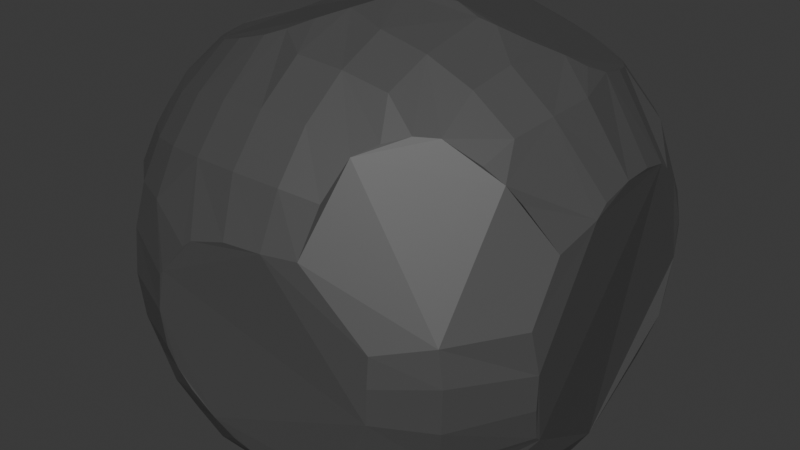 # Source: Rock3.blend  (saved by Blender 4.0.36; exported with 4.5.12 LTS)
import bpy
from mathutils import Matrix  # noqa: F401  (used for matrix-valued properties, if any)

bpy.ops.wm.read_factory_settings(use_empty=True)
scene = bpy.context.scene
scene.name = 'Scene'

# ---- collections
col_collection = bpy.data.collections.new('Collection'); scene.collection.children.link(col_collection)

# ---- materials (node trees are filled in below, after node groups)
mat_material = bpy.data.materials.new('Material')
mat_material.use_transparent_shadow = False

# ---- material node trees
mat_material.use_nodes = True; mat_material.node_tree.nodes.clear()
_N = mat_material.node_tree.nodes; _L = mat_material.node_tree.links
n0 = _N.new('ShaderNodeBsdfPrincipled'); n0.name = 'Principled BSDF'; n0.location = (10, 300)
n0.inputs[0].default_value = (0.07481, 0.07481, 0.07481, 1.0)
n0.inputs[3].default_value = 1.45
n1 = _N.new('ShaderNodeOutputMaterial'); n1.name = 'Material Output'; n1.location = (300, 300)
_L.new(n0.outputs[0], n1.inputs[0])
n1.is_active_output = True

# ---- world
world_world = bpy.data.worlds.new('World'); scene.world = world_world
world_world.use_nodes = True; world_world.node_tree.nodes.clear()
_N = world_world.node_tree.nodes; _L = world_world.node_tree.links
n0 = _N.new('ShaderNodeOutputWorld'); n0.name = 'World Output'; n0.location = (300, 300)
n1 = _N.new('ShaderNodeBackground'); n1.name = 'Background'; n1.location = (10, 300)
n1.inputs[0].default_value = (0.05088, 0.05088, 0.05088, 1.0)
_L.new(n1.outputs[0], n0.inputs[0])
n0.is_active_output = True
world_world.color = (0.05088, 0.05088, 0.05088)
world_world.use_sun_shadow = False
world_world.sun_shadow_jitter_overblur = 0.0

# ---- meshes
me_cube_002 = bpy.data.meshes.new('Cube.002')
me_cube_002.from_pydata([(-0.5, -0.5, -0.5), (-0.5, -0.5, 0.5), (-0.5, 0.5, -0.5), (0.5, -0.5, -0.5), (-0.5351, 0.4188, -0.5351), (-0.5729, 0.2966, -0.5729), (-0.5996, 0.1534, -0.5996), (-0.6096, 9.313e-10, -0.6096), (-0.5729, -0.5729, 0.2966), (-0.5351, -0.5351, 0.4188), (-0.5351, -0.4188, 0.5351), (-0.5996, 0.5996, -0.1534), (-0.5729, 0.5729, -0.2966), (-0.5351, 0.5351, -0.4188), (1.583e-08, 0.6096, -0.6096), (-0.1534, 0.5996, -0.5996), (-0.2966, 0.5729, -0.5729), (-0.4188, 0.5351, -0.5351), (-0.2966, 0.5729, 0.5729), (-0.1534, 0.5996, 0.5996), (-5.588e-09, 0.6096, 0.6096), (0.5351, 0.5351, 0.4188), (0.5729, 0.5729, 0.2966), (0.5996, 0.5996, 0.1534), (0.5729, 0.5729, -0.2966), (0.5351, -0.4188, -0.5351), (0.6096, -1.863e-09, 0.6096), (0.5996, -0.1534, 0.5996), (0.5729, -0.2966, 0.5729), (0.6096, -0.6096, -2.794e-09), (0.5996, -0.5996, -0.1534), (0.5729, -0.5729, -0.2966), (0.5351, -0.5351, -0.4188), (-0.4188, -0.5351, -0.5351), (-0.2966, -0.5729, -0.5729), (-0.1534, -0.5996, -0.5996), (-1.211e-08, -0.6096, -0.6096), (0.1534, -0.5996, -0.5996), (0.2966, -0.5729, -0.5729), (0.4188, -0.5351, -0.5351), (0.1534, -0.5996, 0.5996), (-9.313e-10, -0.6096, 0.6096), (-0.1534, -0.5996, 0.5996), (-0.2966, -0.5729, 0.5729), (-0.4188, -0.5351, 0.5351), (-0.6105, -0.4318, 0.4318), (-0.6641, -0.303, 0.4553), (-0.698, -0.1561, 0.4744), (-0.7099, -7.334e-09, 0.482), (-0.6641, 0.303, -0.4553), (-0.729, 0.3162, -0.3162), (-0.7684, 0.3281, -0.1619), (-0.7818, 0.3331, 1.118e-08), (-0.6105, 0.4318, -0.4318), (-0.6641, 0.4553, -0.303), (-0.698, 0.4744, -0.1561), (-0.303, 0.6641, 0.4553), (-0.1561, 0.698, 0.4744), (-7.218e-09, 0.7099, 0.482), (0.1561, 0.698, 0.4744), (0.3162, 0.729, 0.3162), (0.303, 0.6641, 0.4553), (0.4553, 0.6641, -0.303), (0.4744, 0.698, -0.1561), (0.482, 0.7099, 1.513e-09), (0.4744, 0.698, 0.1561), (0.4553, 0.6641, 0.303), (0.4318, 0.6105, 0.4318), (0.6105, 0.4318, 0.4318), (0.6105, -0.4318, -0.4318), (0.4318, -0.6105, -0.4318), (0.1561, -0.698, 0.4744), (7.334e-09, -0.7099, 0.482), (-0.1561, -0.698, -0.4744), (-0.1561, -0.698, 0.4744), (-0.303, -0.6641, -0.4553), (-0.3162, -0.729, -0.3162), (-0.3162, -0.729, 0.3162), (-0.303, -0.6641, 0.4553), (-0.4318, -0.6105, -0.4318), (-0.4553, -0.6641, -0.303), (-0.4744, -0.698, -0.1561), (-0.482, -0.7099, 1.63e-09), (-0.4744, -0.698, 0.1561), (-0.4553, -0.6641, 0.303), (-0.4318, -0.6105, 0.4318), (-0.4318, 0.4318, -0.6105), (-0.4318, -0.4318, -0.6105), (-0.1561, 0.4744, 0.698), (-0.303, 0.4553, 0.6641), (0.4744, -0.1561, 0.698), (0.4553, -0.303, 0.6641), (0.3162, -0.3162, 0.729), (0.1619, -0.3281, 0.7684), (0.303, -0.4553, 0.6641), (0.1561, -0.4744, 0.698), (-3.609e-09, -0.482, 0.7099), (-0.6025, -0.1087, -0.6025), (-0.5146, -0.4662, -0.5146), (-0.507, -0.507, -0.4838), (-0.5762, -0.5762, 0.2789), (-0.627, -0.439, 0.3921), (-0.6699, -0.3041, 0.443), (-0.7107, -0.1571, 0.448), (-0.7485, -6.397e-09, 0.4021), (-0.6945, 0.1716, -0.4724), (-0.74, 0.2731, -0.3195), (-0.7708, 0.3191, -0.1622), (-0.7875, 0.3117, 1.093e-08), (-0.5827, -0.5603, 0.2973), (-0.6885, 0.1558, -0.4865), (-0.6353, 2.573e-09, -0.5768), (-0.5433, -0.6439, 0.1546), (-0.5143, -0.6846, 7.464e-10), (-0.4976, -0.6798, -0.1556), (-0.4931, -0.6348, -0.3009), (-0.4991, -0.5614, -0.4234), (-0.5239, -0.4202, -0.5433), (-0.5522, -0.2978, -0.589), (-0.5896, -0.1536, -0.6075), (1.702e-08, 0.6282, -0.5859), (-0.1538, 0.615, -0.5801), (-0.2991, 0.6077, -0.5281), (-0.3091, 0.6941, 0.3909), (-0.1573, 0.713, 0.4433), (-6.815e-09, 0.7277, 0.4452), (0.1594, 0.7375, 0.3924), (0.2698, 0.7409, 0.3197), (0.3197, 0.7408, 0.2699), (0.3923, 0.6935, -0.3089), (0.4444, 0.7125, -0.1573), (0.4461, 0.7273, 2.945e-09), (0.3929, 0.7372, 0.1593), (1.726e-08, 0.632, -0.5811), (-0.1539, 0.6183, -0.5759), (-0.2992, 0.6096, -0.5257), (-0.4385, 0.6056, -0.4309), (-0.5253, 0.6098, -0.2992), (-0.5753, 0.6188, -0.1539), (-0.5802, 0.6327, -4.242e-09), (-0.4309, 0.6055, -0.4385), (-0.416, 0.606, -0.4484), (0.3547, 0.685, -0.3631), (0.593, 0.6226, -2.235e-09), (0.5882, 0.5882, -0.2147), (0.5896, 0.6075, -0.1536), (0.6276, 0.4393, 0.3908), (0.6349, 0.3731, 0.4425), (0.6811, -0.2293, 0.4649), (0.6472, -0.3435, -0.4479), (0.6621, -0.4544, -0.3079), (0.6422, 0.3015, 0.4836), (0.6553, 0.1549, 0.5288), (0.6673, 3.357e-09, 0.5362), (0.6773, -0.1555, 0.5008), (0.6812, -0.5185, 1.609e-09), (0.6731, -0.5062, -0.1554), (0.6625, -0.4574, -0.3029), (0.6424, -0.3015, -0.4833), (0.6023, 0.6023, 0.1117), (0.5868, 0.555, -0.2976), (0.605, 0.5928, 0.1535), (0.6176, 0.5153, 0.2998), (0.5937, 0.616, -0.05273), (0.6007, 0.607, 0.083), (0.4461, -0.6431, -0.3534), (0.3312, -0.6524, -0.4501), (0.1579, -0.7197, 0.4293), (6.629e-09, -0.739, 0.4219), (-0.08848, -0.7032, -0.4777), (-0.1574, -0.7136, -0.442), (-0.1608, -0.7555, 0.3549), (-0.2877, -0.7363, -0.3184), (-0.1996, -0.7588, 0.3252), (-0.3205, -0.7434, -0.2597), (-0.3275, -0.7666, 0.1691), (-0.3593, -0.7534, -0.1607), (-0.3715, -0.7633, 5.949e-09), (-0.3316, -0.7667, 0.1618), (0.4852, -0.6409, -0.3014), (0.5472, -0.6409, -0.1545), (0.5619, -0.6471, -5.143e-09), (-1.728e-08, -0.6907, -0.5065), (0.1554, -0.6712, -0.5085), (0.3024, -0.6551, -0.467), (-0.3629, 0.4444, -0.6392), (-0.4421, 0.3753, -0.634), (-0.4467, -0.3498, -0.6446), (-0.3228, -0.4517, -0.6559), (0.17, -0.4726, -0.6948), (-0.3015, 0.482, -0.6434), (-0.1549, 0.5302, -0.6542), (0.156, -0.4798, -0.6938), (-2.426e-09, -0.5173, -0.6822), (-0.1553, -0.5102, -0.6699), (-0.3025, -0.4637, -0.6576), (-0.4853, -0.3014, -0.6408), (-0.5572, -0.1543, -0.633), (-0.5856, -1.321e-09, -0.6284), (-0.5638, 0.1542, -0.6278), (-0.4984, 0.3007, -0.6307), (-0.5484, -0.376, 0.5484), (-0.6012, -0.2986, 0.5364), (-0.6552, -0.1549, 0.5289), (-0.6675, -6.989e-09, 0.536), (-0.3072, 0.4109, 0.6848), (0.1849, -0.167, 0.8063), (0.1656, -0.2251, 0.7957), (0.1172, -0.3295, 0.7721), (-6.278e-09, -0.4518, 0.7245), (-0.04939, -0.4796, 0.7062), (-0.4993, -0.4233, 0.5612), (-0.4268, -0.4711, 0.5818), (-0.3, -0.511, 0.6209), (-0.1553, -0.5116, 0.6688), (0.5417, -0.3974, -0.5417), (0.2646, -0.4603, -0.673), (0.5073, -0.4223, -0.5554), (0.4282, -0.4602, -0.5897), (0.3022, -0.4706, -0.6523), (0.6136, -0.2995, -0.5205), (0.6359, -0.2362, -0.519), (0.2229, -0.4338, -0.6984), (0.008059, 0.609, -0.609), (0.5538, 0.5538, -0.3586), (0.4437, 0.6378, -0.3663), (0.05602, 0.6352, -0.5688), (0.3286, 0.6783, -0.4021), (0.06427, 0.6397, -0.5619), (0.3273, 0.6788, -0.4025), (0.5873, 0.5032, -0.3709), (1.35e-08, 0.5927, -0.6228), (-0.01759, 0.5367, -0.6648), (0.384, 0.1181, -0.7027), (0.6063, 0.1153, -0.5891), (0.00266, 0.6094, 0.6094), (0.5073, 0.5073, 0.4832), (0.6074, 0.03322, 0.6074), (0.1544, 0.6368, 0.5523), (0.2999, 0.6205, 0.5116), (0.4246, 0.5685, 0.4893), (0.5668, 0.4243, 0.4917), (-0.1414, 0.4751, 0.6992), (0.476, -0.1234, 0.7005), (0.3836, -0.1597, 0.7417), (0.327, -0.1757, 0.7649), (-5.51e-09, 0.6082, 0.6106), (0.5924, -3.355e-09, 0.6231), (0.6163, 0.2997, 0.517), (0.6305, 0.1542, 0.5603), (-0.1578, 0.4313, 0.7188), (0.1963, -0.1666, 0.8033), (0.185, -0.1652, 0.8064), (-0.1658, 0.4017, 0.731), (-0.6087, 0.6087, -0.01415), (-0.3115, 0.5683, 0.5683), (-0.705, 0.06461, 0.4788), (-0.7806, 0.3327, 0.0152), (-0.7651, 0.3677, 9.365e-09), (-0.7073, 0.4803, -0.03415), (-0.313, 0.66, 0.4535), (-0.3531, 0.4461, 0.6432), (-0.7881, 0.2921, 0.05134), (-0.7648, 0.08054, 0.352), (-0.5892, 0.6256, -3.797e-09), (-0.5765, 0.6342, 0.01231), (-0.3397, 0.6893, 0.3696), (-0.3863, 0.3864, 0.6569), (-0.6458, 0.09344, 0.5499), (0.5697, -0.3071, 0.5697), (0.6082, -0.6082, 0.02071), (0.2269, -0.5859, 0.5859), (0.666, -0.2948, 0.4564), (0.6178, -0.2998, 0.515), (0.1848, -0.6914, 0.4707), (0.442, -0.3756, 0.6339), (0.3498, -0.4467, 0.6446), (0.3009, -0.4946, 0.6336), (0.6842, -0.5015, 0.09116), (0.6845, -0.3061, 0.4123), (0.5552, -0.6493, 0.02664), (0.1959, -0.7144, 0.4175)], [], [(101, 45, 46, 102), (102, 46, 47, 103), (103, 47, 48, 104), (105, 106, 50, 49), (106, 107, 51, 50), (107, 108, 52, 51), (49, 50, 54, 53), (50, 51, 55, 54), (100, 8, 109), (9, 1, 10, 45), (266, 265, 264, 254, 259, 258, 257, 262, 263, 256, 268, 267, 261, 255, 260), (54, 55, 11, 12), (53, 54, 12, 13), (4, 53, 13, 2), (5, 49, 53, 4), (97, 111, 7), (123, 56, 57, 124), (124, 57, 58, 125), (125, 58, 59, 126), (128, 127, 60), (126, 59, 61, 60, 127), (129, 130, 63, 62), (130, 131, 64, 63), (131, 132, 65, 64), (128, 60, 66, 65, 132), (60, 61, 67, 66), (260, 255, 18, 56), (56, 18, 19, 57), (57, 19, 20, 58), (66, 67, 21, 22), (65, 66, 22, 23), (225, 62, 24, 224), (141, 135, 122), (146, 68, 147), (279, 148, 272), (149, 150, 69), (159, 23, 161), (153, 26, 27, 154), (273, 28, 269), (156, 155, 29, 30), (157, 156, 30, 31), (25, 69, 32, 3), (281, 274, 71, 167), (167, 71, 72, 168), (169, 170, 73), (168, 72, 74, 171), (172, 174, 76), (175, 173, 77), (171, 74, 78, 77, 173), (75, 76, 80, 79), (176, 177, 82, 81), (177, 178, 83, 82), (175, 77, 84, 83, 178), (77, 78, 85, 84), (3, 32, 70, 39), (277, 271, 274, 281, 280, 270, 278, 279, 272, 273, 269, 275, 276), (274, 271, 40, 71), (71, 40, 41, 72), (72, 41, 42, 74), (74, 42, 43, 78), (78, 43, 44, 85), (85, 44, 1, 9), (84, 85, 9, 8), (34, 75, 79, 33), (35, 73, 75, 34), (187, 188, 87), (2, 17, 86, 4), (217, 215, 25), (217, 25, 3, 39, 218), (219, 218, 39, 38), (193, 192, 37, 36), (194, 193, 36, 35), (195, 194, 35, 34), (117, 87, 33, 0, 98), (243, 244, 90), (207, 208, 93), (92, 93, 95, 94), (209, 210, 96), (240, 239, 238, 235, 246, 242, 250, 253, 252, 251, 245, 244, 243, 247, 237, 249, 248, 241, 236), (235, 20, 246), (19, 18, 89, 88), (211, 201, 10), (211, 10, 1, 44, 212), (213, 212, 44, 43), (214, 213, 43, 42), (95, 96, 41, 40), (276, 94, 277), (27, 90, 91, 28), (237, 247, 26), (79, 80, 115, 116), (80, 81, 114, 115), (81, 82, 113, 114), (82, 83, 112, 113), (7, 111, 110, 6), (6, 110, 105, 49, 5), (8, 9, 45, 101, 109), (83, 84, 8, 100, 112), (33, 79, 116, 99, 0), (0, 99, 98), (16, 122, 121, 15), (15, 121, 120, 14), (225, 224, 230, 234, 233, 232, 231, 223, 226, 228, 229, 227), (17, 140, 141, 122, 16), (264, 265, 139), (12, 11, 138, 137), (2, 13, 136, 140, 17), (13, 12, 137, 136), (122, 135, 134, 121), (121, 134, 133, 120), (225, 227, 142, 129, 62), (227, 229, 142), (266, 260, 56, 123), (164, 163, 143), (23, 22, 162, 161), (64, 65, 23, 159, 164, 143), (220, 221, 158), (224, 24, 160, 230), (69, 150, 157, 31, 32), (220, 158, 149, 69, 25, 215), (22, 21, 68, 146, 162), (63, 64, 143, 163, 145), (62, 63, 145, 144, 24), (24, 144, 160), (38, 184, 183, 37), (37, 183, 182, 36), (30, 29, 181, 180), (31, 30, 180, 179), (76, 174, 176, 81, 80), (73, 170, 172, 76, 75), (36, 182, 169, 73, 35), (39, 70, 166, 184, 38), (70, 165, 166), (32, 31, 179, 165, 70), (5, 200, 199, 6), (6, 199, 198, 7), (7, 198, 197, 119, 97), (119, 197, 196, 118), (16, 15, 191, 190), (87, 188, 195, 34, 33), (118, 196, 187, 87, 117), (4, 86, 186, 200, 5), (86, 185, 186), (17, 16, 190, 185, 86), (96, 210, 214, 42, 41), (93, 208, 209, 96, 95), (251, 206, 207, 93, 92, 245), (251, 252, 206), (242, 88, 250), (47, 203, 204, 48), (46, 202, 203, 47), (45, 10, 201, 202, 46), (232, 233, 222, 189, 192, 193, 194, 195, 188, 187, 196, 197, 198, 199, 200, 186, 185, 190, 191), (189, 222, 216), (189, 216, 219, 38, 37, 192), (233, 234, 221, 220, 215, 217, 218, 219, 216, 222), (15, 14, 231, 232, 191), (265, 266, 123, 124, 125, 126, 127, 128, 132, 131, 130, 129, 142, 229, 228, 133, 134, 135, 141, 140, 136, 137, 138, 139), (120, 133, 228, 226), (14, 120, 226, 223), (14, 223, 231), (88, 89, 205, 253, 250), (151, 248, 249, 152), (90, 244, 245, 92, 91), (26, 247, 243, 90, 27), (20, 19, 88, 242, 246), (68, 241, 248, 151, 147), (61, 239, 240, 67), (59, 238, 239, 61), (152, 249, 237, 26, 153), (67, 240, 236, 21), (21, 236, 241, 68), (58, 20, 235, 238, 59), (202, 201, 211, 212, 213, 214, 210, 209, 208, 207, 206, 252, 253, 205, 267, 268, 204, 203), (109, 101, 102, 103, 104, 263, 262, 108, 107, 106, 105, 110, 111, 97, 119, 118, 117, 98, 99, 116, 115, 114, 113, 112, 100), (89, 261, 267, 205), (51, 52, 258, 259, 55), (108, 262, 257, 52), (52, 257, 258), (104, 48, 256, 263), (48, 204, 268, 256), (18, 255, 261, 89), (55, 259, 254, 11), (11, 254, 264, 139, 138), (176, 174, 172, 170, 169, 182, 183, 184, 166, 165, 179, 180, 181, 280, 281, 167, 168, 171, 173, 175, 178, 177), (164, 159, 161, 162, 146, 147, 151, 152, 153, 154, 148, 279, 278, 155, 156, 157, 150, 149, 158, 221, 234, 230, 160, 144, 145, 163), (91, 92, 94, 276, 275), (154, 27, 28, 273, 272, 148), (94, 95, 40, 271, 277), (155, 278, 270, 29), (29, 270, 280, 181), (28, 91, 275, 269)])
_uv = me_cube_002.uv_layers.new(name='UVMap')
_uv.uv.foreach_set('vector', [0.5841, 0.03125, 0.5938, 0.03125, 0.5938, 0.0625, 0.591, 0.0625, 0.591, 0.0625, 0.5938, 0.0625, 0.5938, 0.09375, 0.5881, 0.09375, 0.5881, 0.09375, 0.5938, 0.09375, 0.5938, 0.125, 0.577, 0.125, 0.4063, 0.1595, 0.4375, 0.1788, 0.4375, 0.1875, 0.4063, 0.1875, 0.4375, 0.1788, 0.4688, 0.1858, 0.4688, 0.1875, 0.4375, 0.1875, 0.4688, 0.1858, 0.5, 0.1834, 0.5, 0.1875, 0.4688, 0.1875, 0.4063, 0.1875, 0.4375, 0.1875, 0.4375, 0.2188, 0.4063, 0.2188, 0.4375, 0.1875, 0.4688, 0.1875, 0.4688, 0.2188, 0.4375, 0.2188, 0.5586, 0.0, 0.5625, 0.0, 0.5625, 0.003361, 0.5938, 0.0, 0.625, 0.0, 0.625, 0.03125, 0.5938, 0.03125, 0.5751, 0.306, 0.5025, 0.2579, 0.5, 0.255, 0.4971, 0.25, 0.4932, 0.2188, 0.5, 0.1948, 0.5029, 0.1875, 0.5097, 0.1799, 0.567, 0.1405, 0.5938, 0.1379, 0.6117, 0.1439, 0.8307, 0.5443, 0.8247, 0.5313, 0.625, 0.3087, 0.5938, 0.3101, 0.4375, 0.2188, 0.4688, 0.2188, 0.4688, 0.25, 0.4375, 0.25, 0.4063, 0.2188, 0.4375, 0.2188, 0.4375, 0.25, 0.4063, 0.25, 0.375, 0.2188, 0.4063, 0.2188, 0.4063, 0.25, 0.375, 0.25, 0.375, 0.1875, 0.4063, 0.1875, 0.4063, 0.2188, 0.375, 0.2188, 0.375, 0.1029, 0.383, 0.125, 0.375, 0.125, 0.5793, 0.3125, 0.5938, 0.3125, 0.5938, 0.3438, 0.5871, 0.3438, 0.5871, 0.3438, 0.5938, 0.3438, 0.5938, 0.375, 0.586, 0.375, 0.586, 0.375, 0.5938, 0.375, 0.5938, 0.4063, 0.5762, 0.4063, 0.5531, 0.4375, 0.5625, 0.4281, 0.5625, 0.4375, 0.5762, 0.4063, 0.5938, 0.4063, 0.5938, 0.4375, 0.5625, 0.4375, 0.5625, 0.4281, 0.4375, 0.4546, 0.4688, 0.4623, 0.4688, 0.4688, 0.4375, 0.4688, 0.4688, 0.4623, 0.5, 0.4612, 0.5, 0.4688, 0.4688, 0.4688, 0.5, 0.4612, 0.5312, 0.4513, 0.5313, 0.4688, 0.5, 0.4688, 0.5531, 0.4375, 0.5625, 0.4375, 0.5625, 0.4688, 0.5313, 0.4688, 0.5312, 0.4513, 0.5625, 0.4375, 0.5938, 0.4375, 0.5938, 0.4687, 0.5625, 0.4688, 0.5938, 0.3101, 0.625, 0.3087, 0.625, 0.3125, 0.5938, 0.3125, 0.5938, 0.3125, 0.625, 0.3125, 0.625, 0.3438, 0.5938, 0.3438, 0.5938, 0.3438, 0.625, 0.3438, 0.625, 0.375, 0.5938, 0.375, 0.5625, 0.4688, 0.5938, 0.4687, 0.5938, 0.5, 0.5625, 0.5, 0.5313, 0.4688, 0.5625, 0.4688, 0.5625, 0.5, 0.5312, 0.5, 0.4221, 0.4688, 0.4375, 0.4688, 0.4375, 0.5, 0.4217, 0.5, 0.4023, 0.2848, 0.3875, 0.3125, 0.3869, 0.3125, 0.5838, 0.5313, 0.5938, 0.5313, 0.5938, 0.5455, 0.5841, 0.6873, 0.5938, 0.6718, 0.5938, 0.6858, 0.4062, 0.6973, 0.4363, 0.7188, 0.4063, 0.7188, 0.5228, 0.5, 0.5312, 0.5, 0.5312, 0.5017, 0.607, 0.625, 0.625, 0.625, 0.625, 0.6563, 0.6003, 0.6563, 0.6096, 0.6875, 0.625, 0.6875, 0.625, 0.6902, 0.4688, 0.7267, 0.5, 0.7277, 0.5, 0.75, 0.4688, 0.75, 0.4375, 0.7193, 0.4688, 0.7267, 0.4688, 0.75, 0.4375, 0.75, 0.375, 0.7188, 0.4063, 0.7188, 0.4063, 0.75, 0.375, 0.75, 0.5824, 0.8359, 0.5938, 0.8376, 0.5938, 0.8438, 0.5841, 0.8438, 0.5841, 0.8438, 0.5938, 0.8438, 0.5938, 0.875, 0.5811, 0.875, 0.4063, 0.8927, 0.4132, 0.9062, 0.4063, 0.9062, 0.5811, 0.875, 0.5938, 0.875, 0.5938, 0.9063, 0.5682, 0.9062, 0.4375, 0.9317, 0.4489, 0.9375, 0.4375, 0.9375, 0.5327, 0.9375, 0.5625, 0.9139, 0.5625, 0.9375, 0.5682, 0.9062, 0.5938, 0.9063, 0.5938, 0.9375, 0.5625, 0.9375, 0.5625, 0.9139, 0.4063, 0.9375, 0.4375, 0.9375, 0.4375, 0.9688, 0.4063, 0.9688, 0.4688, 0.9442, 0.5, 0.9456, 0.5, 0.9688, 0.4688, 0.9688, 0.5, 0.9456, 0.5312, 0.9383, 0.5313, 0.9688, 0.5, 0.9688, 0.5327, 0.9375, 0.5625, 0.9375, 0.5625, 0.9688, 0.5313, 0.9688, 0.5312, 0.9383, 0.5625, 0.9375, 0.5938, 0.9375, 0.5938, 0.9688, 0.5625, 0.9688, 0.375, 0.75, 0.4063, 0.75, 0.4063, 0.7812, 0.375, 0.7813, 0.6875, 0.7292, 0.625, 0.8277, 0.5938, 0.8376, 0.5824, 0.8359, 0.5054, 0.763, 0.5042, 0.75, 0.5183, 0.7246, 0.5841, 0.6873, 0.5938, 0.6858, 0.6096, 0.6875, 0.625, 0.6902, 0.6562, 0.7051, 0.6761, 0.7188, 0.5938, 0.8376, 0.625, 0.8277, 0.625, 0.8438, 0.5938, 0.8438, 0.5938, 0.8438, 0.625, 0.8438, 0.625, 0.875, 0.5938, 0.875, 0.5938, 0.875, 0.625, 0.875, 0.625, 0.9063, 0.5938, 0.9063, 0.5938, 0.9063, 0.625, 0.9063, 0.625, 0.9375, 0.5938, 0.9375, 0.5938, 0.9375, 0.625, 0.9375, 0.625, 0.9688, 0.5938, 0.9688, 0.5938, 0.9688, 0.625, 0.9688, 0.625, 1.0, 0.5938, 1.0, 0.5625, 0.9688, 0.5938, 0.9688, 0.5938, 1.0, 0.5625, 1.0, 0.375, 0.9375, 0.4063, 0.9375, 0.4063, 0.9688, 0.375, 0.9688, 0.375, 0.9063, 0.4063, 0.9062, 0.4063, 0.9375, 0.375, 0.9375, 0.1563, 0.6989, 0.1827, 0.7188, 0.1563, 0.7188, 0.125, 0.5, 0.1563, 0.5, 0.1563, 0.5313, 0.125, 0.5313, 0.3666, 0.7188, 0.375, 0.7133, 0.375, 0.7188, 0.3666, 0.7188, 0.375, 0.7188, 0.375, 0.75, 0.3438, 0.75, 0.3438, 0.7273, 0.3125, 0.7228, 0.3438, 0.7273, 0.3438, 0.75, 0.3125, 0.75, 0.25, 0.7274, 0.2812, 0.7201, 0.2813, 0.75, 0.25, 0.75, 0.2188, 0.7277, 0.25, 0.7274, 0.25, 0.75, 0.2188, 0.75, 0.1875, 0.721, 0.2188, 0.7277, 0.2188, 0.75, 0.1875, 0.75, 0.1284, 0.7188, 0.1563, 0.7188, 0.1563, 0.75, 0.125, 0.75, 0.125, 0.737, 0.6563, 0.6497, 0.6756, 0.6563, 0.6563, 0.6563, 0.7188, 0.6674, 0.7274, 0.6875, 0.7188, 0.6875, 0.6875, 0.6875, 0.7188, 0.6875, 0.7188, 0.7188, 0.6875, 0.7188, 0.75, 0.7124, 0.7599, 0.7188, 0.75, 0.7188, 0.6111, 0.4688, 0.6087, 0.4375, 0.6132, 0.4063, 0.625, 0.3755, 0.75, 0.5003, 0.7783, 0.5313, 0.7812, 0.5405, 0.7827, 0.5466, 0.7154, 0.6559, 0.7132, 0.6563, 0.6875, 0.659, 0.6756, 0.6563, 0.6563, 0.6497, 0.6292, 0.625, 0.625, 0.6182, 0.6152, 0.5938, 0.6101, 0.5625, 0.6119, 0.5313, 0.6185, 0.5, 0.7495, 0.5, 0.75, 0.5, 0.75, 0.5003, 0.7813, 0.5, 0.8125, 0.5, 0.8125, 0.5313, 0.7813, 0.5313, 0.8642, 0.7188, 0.875, 0.7078, 0.875, 0.7188, 0.8642, 0.7188, 0.875, 0.7188, 0.875, 0.75, 0.8438, 0.75, 0.8438, 0.7306, 0.8125, 0.7336, 0.8438, 0.7306, 0.8438, 0.75, 0.8125, 0.75, 0.7812, 0.728, 0.8125, 0.7336, 0.8125, 0.75, 0.7813, 0.75, 0.7188, 0.7188, 0.75, 0.7188, 0.75, 0.75, 0.7188, 0.75, 0.6761, 0.7188, 0.6875, 0.7188, 0.6875, 0.7292, 0.625, 0.6563, 0.6563, 0.6563, 0.6562, 0.6875, 0.625, 0.6875, 0.625, 0.6182, 0.6292, 0.625, 0.625, 0.625, 0.4063, 0.9688, 0.4375, 0.9688, 0.4375, 0.9788, 0.4063, 0.9891, 0.4375, 0.9688, 0.4688, 0.9688, 0.4688, 0.9745, 0.4375, 0.9788, 0.4688, 0.9688, 0.5, 0.9688, 0.5, 0.9767, 0.4688, 0.9745, 0.5, 0.9688, 0.5313, 0.9688, 0.5313, 0.9859, 0.5, 0.9767, 0.375, 0.125, 0.383, 0.125, 0.4032, 0.1563, 0.375, 0.1563, 0.375, 0.1563, 0.4032, 0.1563, 0.4063, 0.1595, 0.4063, 0.1875, 0.375, 0.1875, 0.5625, 0.0, 0.5938, 0.0, 0.5938, 0.03125, 0.5841, 0.03125, 0.5625, 0.003361, 0.5313, 0.9688, 0.5625, 0.9688, 0.5625, 1.0, 0.5586, 1.0, 0.5313, 0.9859, 0.375, 0.9688, 0.4063, 0.9688, 0.4063, 0.9891, 0.3812, 1.0, 0.375, 1.0, 0.375, 0.0, 0.3812, 0.0, 0.375, 0.01302, 0.375, 0.3125, 0.3869, 0.3125, 0.3799, 0.3438, 0.375, 0.3438, 0.375, 0.3438, 0.3799, 0.3438, 0.3808, 0.375, 0.375, 0.375, 0.4221, 0.4688, 0.4217, 0.5, 0.4199, 0.5143, 0.3775, 0.6016, 0.3266, 0.6012, 0.2465, 0.5176, 0.25, 0.5041, 0.375, 0.3766, 0.3842, 0.3863, 0.3858, 0.388, 0.4177, 0.4419, 0.4178, 0.4422, 0.375, 0.2813, 0.4042, 0.2813, 0.4023, 0.2848, 0.3869, 0.3125, 0.375, 0.3125, 0.5, 0.255, 0.5025, 0.2579, 0.5, 0.2572, 0.4375, 0.25, 0.4688, 0.25, 0.4688, 0.2561, 0.4375, 0.2626, 0.375, 0.25, 0.4063, 0.25, 0.4063, 0.2792, 0.4042, 0.2813, 0.375, 0.2813, 0.4063, 0.25, 0.4375, 0.25, 0.4375, 0.2626, 0.4063, 0.2792, 0.3869, 0.3125, 0.3875, 0.3125, 0.3809, 0.3438, 0.3799, 0.3438, 0.3799, 0.3438, 0.3809, 0.3438, 0.382, 0.375, 0.3808, 0.375, 0.4221, 0.4688, 0.4178, 0.4422, 0.426, 0.4472, 0.4375, 0.4546, 0.4375, 0.4688, 0.4178, 0.4422, 0.4177, 0.4419, 0.426, 0.4472, 0.5751, 0.306, 0.5938, 0.3101, 0.5938, 0.3125, 0.5793, 0.3125, 0.5169, 0.4991, 0.4893, 0.4969, 0.5, 0.4959, 0.5312, 0.5, 0.5625, 0.5, 0.5625, 0.5153, 0.5312, 0.5017, 0.5, 0.4688, 0.5313, 0.4688, 0.5312, 0.5, 0.5228, 0.5, 0.5169, 0.4991, 0.5, 0.4959, 0.3889, 0.6875, 0.3922, 0.6737, 0.3988, 0.6875, 0.4217, 0.5, 0.4375, 0.5, 0.4375, 0.5048, 0.4199, 0.5143, 0.4063, 0.7188, 0.4363, 0.7188, 0.4375, 0.7193, 0.4375, 0.75, 0.4063, 0.75, 0.3889, 0.6875, 0.3988, 0.6875, 0.4062, 0.6973, 0.4063, 0.7188, 0.375, 0.7188, 0.375, 0.7133, 0.5625, 0.5, 0.5938, 0.5, 0.5938, 0.5313, 0.5838, 0.5313, 0.5625, 0.5153, 0.4688, 0.4688, 0.5, 0.4688, 0.5, 0.4959, 0.4893, 0.4969, 0.4688, 0.4975, 0.4375, 0.4688, 0.4688, 0.4688, 0.4688, 0.4975, 0.4554, 0.5, 0.4375, 0.5, 0.4375, 0.5, 0.4554, 0.5, 0.4375, 0.5048, 0.375, 0.8125, 0.4032, 0.8125, 0.3977, 0.8438, 0.375, 0.8438, 0.375, 0.8438, 0.3977, 0.8438, 0.4003, 0.875, 0.375, 0.875, 0.4688, 0.75, 0.5, 0.75, 0.5, 0.7617, 0.4688, 0.7631, 0.4375, 0.75, 0.4688, 0.75, 0.4688, 0.7631, 0.4375, 0.7733, 0.4375, 0.9375, 0.4489, 0.9375, 0.4688, 0.9442, 0.4688, 0.9688, 0.4375, 0.9688, 0.4063, 0.9062, 0.4132, 0.9062, 0.4375, 0.9317, 0.4375, 0.9375, 0.4063, 0.9375, 0.375, 0.875, 0.4003, 0.875, 0.4063, 0.8927, 0.4063, 0.9062, 0.375, 0.9063, 0.375, 0.7813, 0.4063, 0.7812, 0.4063, 0.8057, 0.4032, 0.8125, 0.375, 0.8125, 0.4063, 0.7812, 0.4253, 0.7812, 0.4063, 0.8057, 0.4063, 0.75, 0.4375, 0.75, 0.4375, 0.7733, 0.4253, 0.7812, 0.4063, 0.7812, 0.125, 0.5625, 0.1448, 0.5625, 0.1339, 0.5938, 0.125, 0.5938, 0.125, 0.5938, 0.1339, 0.5938, 0.1309, 0.625, 0.125, 0.625, 0.125, 0.625, 0.1309, 0.625, 0.1356, 0.6562, 0.1275, 0.6563, 0.125, 0.6471, 0.1275, 0.6563, 0.1356, 0.6562, 0.1483, 0.6875, 0.1305, 0.6875, 0.1875, 0.5, 0.2188, 0.5, 0.2188, 0.5173, 0.1875, 0.5241, 0.1563, 0.7188, 0.1827, 0.7188, 0.1875, 0.721, 0.1875, 0.75, 0.1563, 0.75, 0.1305, 0.6875, 0.1483, 0.6875, 0.1563, 0.6989, 0.1563, 0.7188, 0.1284, 0.7188, 0.125, 0.5313, 0.1563, 0.5313, 0.1563, 0.545, 0.1448, 0.5625, 0.125, 0.5625, 0.1563, 0.5313, 0.173, 0.5313, 0.1563, 0.545, 0.1563, 0.5, 0.1875, 0.5, 0.1875, 0.5241, 0.173, 0.5313, 0.1563, 0.5313, 0.75, 0.7188, 0.7599, 0.7188, 0.7812, 0.728, 0.7813, 0.75, 0.75, 0.75, 0.7188, 0.6875, 0.7274, 0.6875, 0.75, 0.7124, 0.75, 0.7188, 0.7188, 0.7188, 0.7132, 0.6563, 0.7154, 0.6563, 0.7188, 0.6674, 0.7188, 0.6875, 0.6875, 0.6875, 0.6875, 0.659, 0.7132, 0.6563, 0.7154, 0.6559, 0.7154, 0.6563, 0.7783, 0.5313, 0.7813, 0.5313, 0.7812, 0.5405, 0.5938, 0.09375, 0.6073, 0.09375, 0.607, 0.125, 0.5938, 0.125, 0.5938, 0.0625, 0.6153, 0.0625, 0.6073, 0.09375, 0.5938, 0.09375, 0.5938, 0.03125, 0.625, 0.03125, 0.625, 0.0422, 0.6153, 0.0625, 0.5938, 0.0625, 0.2465, 0.5176, 0.3266, 0.6012, 0.2948, 0.7115, 0.2842, 0.7188, 0.2812, 0.7201, 0.25, 0.7274, 0.2188, 0.7277, 0.1875, 0.721, 0.1827, 0.7188, 0.1563, 0.6989, 0.1483, 0.6875, 0.1356, 0.6562, 0.1309, 0.625, 0.1339, 0.5938, 0.1448, 0.5625, 0.1563, 0.545, 0.173, 0.5313, 0.1875, 0.5241, 0.2188, 0.5173, 0.2842, 0.7188, 0.2948, 0.7115, 0.3043, 0.7188, 0.2842, 0.7188, 0.3043, 0.7188, 0.3125, 0.7228, 0.3125, 0.75, 0.2813, 0.75, 0.2812, 0.7201, 0.3266, 0.6012, 0.3775, 0.6016, 0.3922, 0.6737, 0.3889, 0.6875, 0.375, 0.7133, 0.3666, 0.7188, 0.3438, 0.7273, 0.3125, 0.7228, 0.3043, 0.7188, 0.2948, 0.7115, 0.2188, 0.5, 0.25, 0.5, 0.25, 0.5041, 0.2465, 0.5176, 0.2188, 0.5173, 0.5025, 0.2579, 0.5751, 0.306, 0.5793, 0.3125, 0.5871, 0.3438, 0.586, 0.375, 0.5762, 0.4063, 0.5625, 0.4281, 0.5531, 0.4375, 0.5312, 0.4513, 0.5, 0.4612, 0.4688, 0.4623, 0.4375, 0.4546, 0.426, 0.4472, 0.4177, 0.4419, 0.3858, 0.388, 0.382, 0.375, 0.3809, 0.3438, 0.3875, 0.3125, 0.4023, 0.2848, 0.4042, 0.2813, 0.4063, 0.2792, 0.4375, 0.2626, 0.4688, 0.2561, 0.5, 0.2572, 0.3808, 0.375, 0.382, 0.375, 0.3858, 0.388, 0.3842, 0.3863, 0.375, 0.375, 0.3808, 0.375, 0.3842, 0.3863, 0.375, 0.3766, 0.25, 0.5, 0.2516, 0.5, 0.25, 0.5041, 0.7813, 0.5313, 0.8125, 0.5313, 0.8125, 0.5412, 0.7827, 0.5466, 0.7812, 0.5405, 0.6013, 0.5625, 0.6101, 0.5625, 0.6152, 0.5938, 0.6073, 0.5938, 0.6563, 0.6563, 0.6756, 0.6563, 0.6875, 0.659, 0.6875, 0.6875, 0.6562, 0.6875, 0.625, 0.625, 0.6292, 0.625, 0.6563, 0.6497, 0.6563, 0.6563, 0.625, 0.6563, 0.75, 0.5, 0.7813, 0.5, 0.7813, 0.5313, 0.7783, 0.5313, 0.75, 0.5003, 0.5938, 0.5313, 0.6119, 0.5313, 0.6101, 0.5625, 0.6013, 0.5625, 0.5938, 0.5455, 0.5938, 0.4375, 0.6087, 0.4375, 0.6111, 0.4688, 0.5938, 0.4687, 0.5938, 0.4063, 0.6132, 0.4063, 0.6087, 0.4375, 0.5938, 0.4375, 0.6073, 0.5938, 0.6152, 0.5938, 0.625, 0.6182, 0.625, 0.625, 0.607, 0.625, 0.5938, 0.4687, 0.6111, 0.4688, 0.6185, 0.5, 0.5938, 0.5, 0.5938, 0.5, 0.6185, 0.5, 0.6119, 0.5313, 0.5938, 0.5313, 0.5938, 0.375, 0.625, 0.375, 0.625, 0.3755, 0.6132, 0.4063, 0.5938, 0.4063, 0.6153, 0.0625, 0.625, 0.0422, 0.8642, 0.7188, 0.8438, 0.7306, 0.8125, 0.7336, 0.7812, 0.728, 0.7599, 0.7188, 0.75, 0.7124, 0.7274, 0.6875, 0.7188, 0.6674, 0.7154, 0.6563, 0.7154, 0.6559, 0.7827, 0.5466, 0.8125, 0.5412, 0.8307, 0.5443, 0.6117, 0.1439, 0.607, 0.125, 0.6073, 0.09375, 0.5625, 0.003361, 0.5841, 0.03125, 0.591, 0.0625, 0.5881, 0.09375, 0.577, 0.125, 0.567, 0.1405, 0.5097, 0.1799, 0.5, 0.1834, 0.4688, 0.1858, 0.4375, 0.1788, 0.4063, 0.1595, 0.4032, 0.1563, 0.383, 0.125, 0.375, 0.1029, 0.1275, 0.6563, 0.1305, 0.6875, 0.1284, 0.7188, 0.125, 0.737, 0.3812, 0.0, 0.4063, 0.9891, 0.4375, 0.9788, 0.4688, 0.9745, 0.5, 0.9767, 0.5313, 0.9859, 0.5586, 1.0, 0.8125, 0.5313, 0.8247, 0.5313, 0.8307, 0.5443, 0.8125, 0.5412, 0.4688, 0.1875, 0.5, 0.1875, 0.5, 0.1948, 0.4932, 0.2188, 0.4688, 0.2188, 0.5, 0.1834, 0.5097, 0.1799, 0.5029, 0.1875, 0.5, 0.1875, 0.5, 0.1875, 0.5029, 0.1875, 0.5, 0.1948, 0.577, 0.125, 0.5938, 0.125, 0.5938, 0.1379, 0.567, 0.1405, 0.5938, 0.125, 0.607, 0.125, 0.6117, 0.1439, 0.5938, 0.1379, 0.8125, 0.5, 0.8163, 0.5, 0.8247, 0.5313, 0.8125, 0.5313, 0.4688, 0.2188, 0.4932, 0.2188, 0.4971, 0.25, 0.4688, 0.25, 0.4688, 0.25, 0.4971, 0.25, 0.5, 0.255, 0.5, 0.2572, 0.4688, 0.2561, 0.4688, 0.9442, 0.4489, 0.9375, 0.4375, 0.9317, 0.4132, 0.9062, 0.4063, 0.8927, 0.4003, 0.875, 0.3977, 0.8438, 0.4032, 0.8125, 0.4063, 0.8057, 0.4253, 0.7812, 0.4375, 0.7733, 0.4688, 0.7631, 0.5, 0.7617, 0.5054, 0.763, 0.5824, 0.8359, 0.5841, 0.8438, 0.5811, 0.875, 0.5682, 0.9062, 0.5625, 0.9139, 0.5327, 0.9375, 0.5312, 0.9383, 0.5, 0.9456, 0.5169, 0.4991, 0.5228, 0.5, 0.5312, 0.5017, 0.5625, 0.5153, 0.5838, 0.5313, 0.5938, 0.5455, 0.6013, 0.5625, 0.6073, 0.5938, 0.607, 0.625, 0.6003, 0.6563, 0.5938, 0.6718, 0.5841, 0.6873, 0.5183, 0.7246, 0.5, 0.7277, 0.4688, 0.7267, 0.4375, 0.7193, 0.4363, 0.7188, 0.4062, 0.6973, 0.3988, 0.6875, 0.3922, 0.6737, 0.3775, 0.6016, 0.4199, 0.5143, 0.4375, 0.5048, 0.4554, 0.5, 0.4688, 0.4975, 0.4893, 0.4969, 0.6562, 0.6875, 0.6875, 0.6875, 0.6875, 0.7188, 0.6761, 0.7188, 0.6562, 0.7051, 0.6003, 0.6563, 0.625, 0.6563, 0.625, 0.6875, 0.6096, 0.6875, 0.5938, 0.6858, 0.5938, 0.6718, 0.6875, 0.7188, 0.7188, 0.7188, 0.7188, 0.75, 0.7027, 0.75, 0.6875, 0.7292, 0.5, 0.7277, 0.5183, 0.7246, 0.5042, 0.75, 0.5, 0.75, 0.5, 0.75, 0.5042, 0.75, 0.5054, 0.763, 0.5, 0.7617, 0.625, 0.6875, 0.6562, 0.6875, 0.6562, 0.7051, 0.625, 0.6902])
me_cube_002.materials.append(mat_material)
me_cube_002.update()

# ---- objects
ob_cube = bpy.data.objects.new('Cube', me_cube_002)

# ---- transforms, parenting, visibility, modifiers, constraints
ob_cube.location = (0.0, 0.0, 0.0)
_m = ob_cube.modifiers.new('Displace', 'DISPLACE')
_m.mid_level = 0.0

# ---- collection membership
col_collection.objects.link(ob_cube)

# ---- scene / render settings (as saved in the file)
scene.frame_start = 1; scene.frame_end = 250; scene.frame_set(1)
scene.render.engine = 'BLENDER_EEVEE_NEXT'
scene.cycles.sampling_pattern = 'TABULATED_SOBOL'
bpy.context.view_layer.update()

# ---- added for rendering (the .blend has no active camera and no usable light): camera, sun
cam_auto = bpy.data.cameras.new('AutoCamera')
cam_auto.lens = 50.0
cam_auto.sensor_width = 36.0
cam_auto.clip_end = 1000.0
ob_auto_camera = bpy.data.objects.new('AutoCamera', cam_auto)
scene.collection.objects.link(ob_auto_camera)
ob_auto_camera.location = (4.33181, -5.29994, 3.57209)
ob_auto_camera.rotation_euler = (1.09748, -7.21219e-08, 0.694738)
scene.camera = ob_auto_camera
light_auto_sun = bpy.data.lights.new('AutoSun', 'SUN')
light_auto_sun.energy = 3.0
light_auto_sun.angle = 0.0523599
ob_auto_sun = bpy.data.objects.new('AutoSun', light_auto_sun)
scene.collection.objects.link(ob_auto_sun)
ob_auto_sun.rotation_euler = (0.872665, 0.174533, 0.523599)
bpy.context.view_layer.update()
